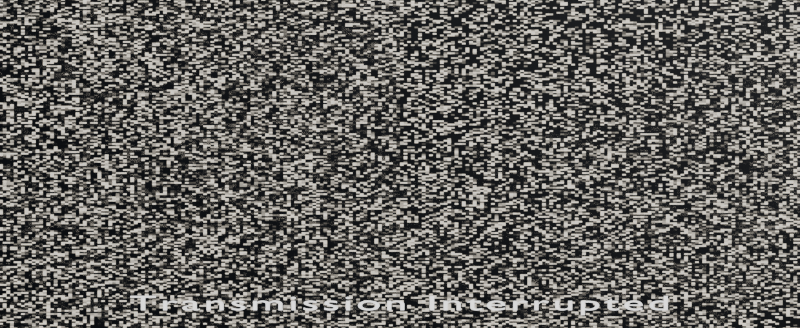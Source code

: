 # Source: E2.blend  (saved by Blender 4.5.92; exported with 4.5.12 LTS)
import bpy
from mathutils import Matrix  # noqa: F401  (used for matrix-valued properties, if any)

bpy.ops.wm.read_factory_settings(use_empty=True)
scene = bpy.context.scene
scene.name = 'E2 — Interference before portraits'

# ---- collections
col_e2___editable_basic_geometry = bpy.data.collections.new('E2 / editable basic geometry'); scene.collection.children.link(col_e2___editable_basic_geometry)

# ---- materials (node trees are filled in below, after node groups)
mat_e2___generated_interference = bpy.data.materials.new('E2 / generated interference')
mat_e2___caption_white = bpy.data.materials.new('E2 / caption white')

# ---- material node trees
mat_e2___generated_interference.use_nodes = True; mat_e2___generated_interference.node_tree.nodes.clear()
_N = mat_e2___generated_interference.node_tree.nodes; _L = mat_e2___generated_interference.node_tree.links
n0 = _N.new('ShaderNodeBsdfPrincipled'); n0.name = 'Principled BSDF'; n0.location = (-200, 100)
n0.inputs[2].default_value = 0.65
n0.inputs[28].default_value = 0.8
n1 = _N.new('ShaderNodeOutputMaterial'); n1.name = 'Material Output'; n1.location = (200, 100)
n2 = _N.new('ShaderNodeTexWhiteNoise'); n2.name = 'White Noise Texture'; n2.location = (0, 0)
n2.noise_dimensions = '4D'
n2.inputs[1].default_value = 195.7
n3 = _N.new('ShaderNodeTexCoord'); n3.name = 'Texture Coordinate'; n3.location = (0, 0)
n4 = _N.new('ShaderNodeVectorMath'); n4.name = 'Vector Math'; n4.location = (0, 0)
n4.operation = 'SCALE'
n4.inputs[3].default_value = 380.0
n5 = _N.new('ShaderNodeVectorMath'); n5.name = 'Vector Math.001'; n5.location = (0, 0)
n5.operation = 'FLOOR'
n6 = _N.new('ShaderNodeValToRGB'); n6.name = 'Color Ramp'; n6.location = (0, 0)
while len(n6.color_ramp.elements) > 1: n6.color_ramp.elements.remove(n6.color_ramp.elements[-1])
n6.color_ramp.elements[0].position = 0.62; n6.color_ramp.elements[0].color = (0.001, 0.002, 0.004, 1.0)
_e = n6.color_ramp.elements.new(0.91); _e.color = (0.7, 0.65, 0.56, 1.0)
_L.new(n0.outputs[0], n1.inputs[0])
_L.new(n3.outputs[0], n4.inputs[0])
_L.new(n4.outputs[0], n5.inputs[0])
_L.new(n5.outputs[0], n2.inputs[0])
_L.new(n2.outputs[0], n6.inputs[0])
_L.new(n6.outputs[0], n0.inputs[0])
_L.new(n6.outputs[0], n0.inputs[27])
n1.is_active_output = True
mat_e2___caption_white.use_nodes = True; mat_e2___caption_white.node_tree.nodes.clear()
_N = mat_e2___caption_white.node_tree.nodes; _L = mat_e2___caption_white.node_tree.links
n0 = _N.new('ShaderNodeBsdfPrincipled'); n0.name = 'Principled BSDF'; n0.location = (-200, 100)
n0.inputs[0].default_value = (0.85, 0.85, 0.85, 1.0)
n0.inputs[2].default_value = 0.65
n0.inputs[27].default_value = (0.85, 0.85, 0.85, 1.0)
n0.inputs[28].default_value = 1.0
n1 = _N.new('ShaderNodeOutputMaterial'); n1.name = 'Material Output'; n1.location = (200, 100)
_L.new(n0.outputs[0], n1.inputs[0])
n1.is_active_output = True

# ---- world
world_e2___world = bpy.data.worlds.new('E2 / world'); scene.world = world_e2___world
world_e2___world.use_nodes = True; world_e2___world.node_tree.nodes.clear()
_N = world_e2___world.node_tree.nodes; _L = world_e2___world.node_tree.links
n0 = _N.new('ShaderNodeBackground'); n0.name = 'Background'; n0.location = (-200, 100)
n0.inputs[0].default_value = (0.003, 0.004, 0.007, 1.0)
n0.inputs[1].default_value = 0.15
n1 = _N.new('ShaderNodeOutputWorld'); n1.name = 'World Output'; n1.location = (200, 100)
_L.new(n0.outputs[0], n1.inputs[0])
n1.is_active_output = True

# ---- cameras
cam_e2_camera = bpy.data.cameras.new('E2 camera')
cam_e2_camera.sensor_fit = 'HORIZONTAL'
cam_e2_camera.clip_end = 1800.0
cam_e2_camera.lens = 45.0

# ---- meshes
me_e2___interference_plane = bpy.data.meshes.new('E2 / interference plane')
me_e2___interference_plane.from_pydata([(-9.0, 3.0, -1.0), (9.0, 3.0, -1.0), (9.0, 3.0, 7.0), (-9.0, 3.0, 7.0)], [], [(0, 1, 2, 3)])
me_e2___interference_plane.materials.append(mat_e2___generated_interference)
me_e2___interference_plane.update()

# ---- curves / text
txt_e2_caption = bpy.data.curves.new('E2 caption', 'FONT')
txt_e2_caption.dimensions = '2D'
txt_e2_caption.body = 'Transmission Interrupted'
txt_e2_caption.materials.append(mat_e2___caption_white)
txt_e2_caption.align_x = 'CENTER'
txt_e2_caption.size = 0.36
txt_e2_caption.space_character = 1.15

# ---- objects
ob_e2___camera = bpy.data.objects.new('E2 / camera', cam_e2_camera)
ob_e2___interference_plane = bpy.data.objects.new('E2 / interference plane', me_e2___interference_plane)
ob_e2___caption = bpy.data.objects.new('E2 / caption', txt_e2_caption)

# ---- transforms, parenting, visibility, modifiers, constraints
ob_e2___camera.location = (0.0, -10.0, 3.0)
ob_e2___camera.rotation_euler = (1.571, -0.0, 0.0)
ob_e2___interference_plane.location = (0.0, 0.0, 0.0)
ob_e2___caption.parent = ob_e2___camera
ob_e2___caption.location = (0.0, -1.17, -8.0)
ob_e2___caption.scale = (1.0, 0.4679, 1.0)

# ---- collection membership
col_e2___editable_basic_geometry.objects.link(ob_e2___camera)
col_e2___editable_basic_geometry.objects.link(ob_e2___interference_plane)
col_e2___editable_basic_geometry.objects.link(ob_e2___caption)

# ---- scene / render settings (as saved in the file)
scene.camera = ob_e2___camera
scene.frame_start = 1215; scene.frame_end = 1284; scene.frame_set(1249)
scene.render.engine = 'CYCLES'
scene.render.resolution_x = 640
scene.render.resolution_y = 262
scene.cycles.use_denoising = False
scene.cycles.samples = 8
scene.cycles.adaptive_threshold = 0.15
scene.cycles.adaptive_min_samples = 4
scene.view_settings.look = 'AgX - Medium High Contrast'
bpy.context.view_layer.update()

# ---- added for rendering (the .blend has no usable light): sun
light_auto_sun = bpy.data.lights.new('AutoSun', 'SUN')
light_auto_sun.energy = 3.0
light_auto_sun.angle = 0.0523599
ob_auto_sun = bpy.data.objects.new('AutoSun', light_auto_sun)
scene.collection.objects.link(ob_auto_sun)
ob_auto_sun.rotation_euler = (0.872665, 0.174533, 0.523599)
bpy.context.view_layer.update()
